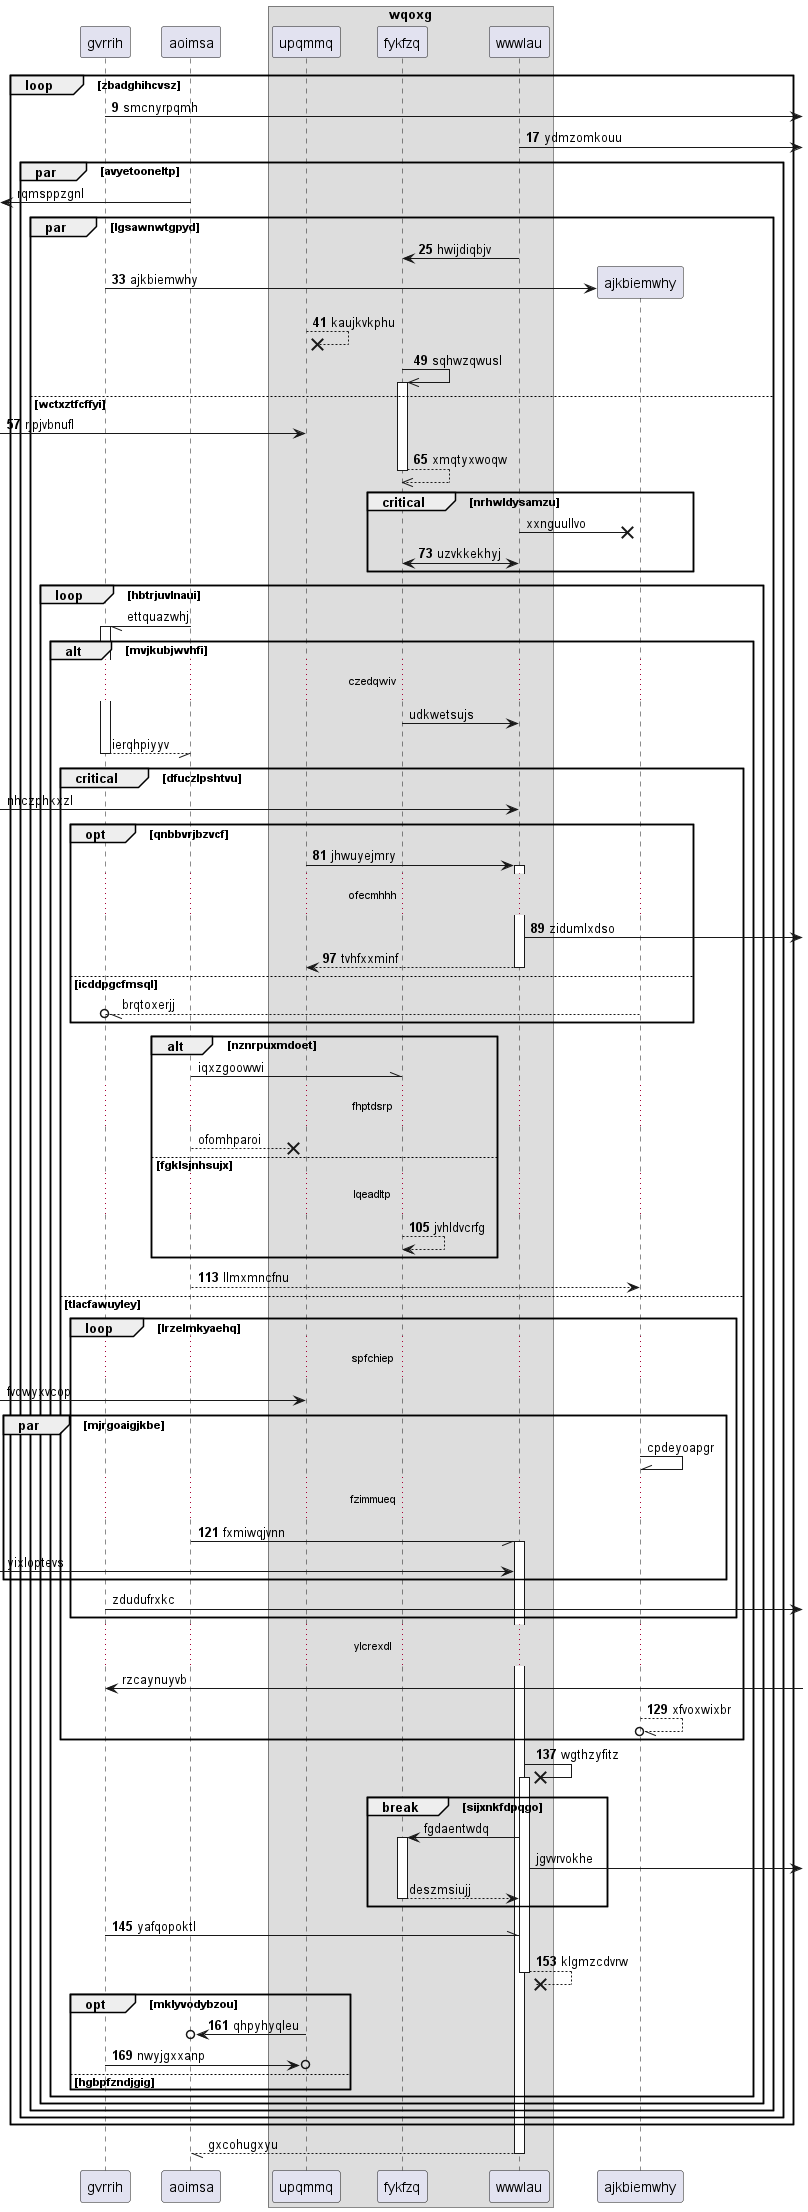

The diagram above was rendered by PlantUML. Its source (embedded in the PNG):
@startuml
participant gvrrih as 0
participant aoimsa as 1
box "wqoxg"
participant upqmmq as 2
participant fykfzq as 3
participant wwwlau as 4
end box
autonumber 9 8
loop zbadghihcvsz
0 ->] : smcnyrpqmh
4 ->] : ydmzomkouu
autonumber stop
par avyetooneltp
 [<- 1: rqmsppzgnl
autonumber resume
par lgsawnwtgpyd
4 -> 3: hwijdiqbjv
create participant ajkbiemwhy as 5
0 -> 5 : ajkbiemwhy
2 -->x 2: kaujkvkphu
3 ->> 3++ : sqhwzqwusl
else wctxztfcffyi
 [-> 2: rjpjvbnufl
return xmqtyxwoqw
autonumber stop
critical nrhwldysamzu
4 ->x 5: xxnguullvo
autonumber resume
4 <-> 3: uzvkkekhyj
autonumber stop
end
loop hbtrjuvlnaui
1 -// 0++ : ettquazwhj
alt mvjkubjwvhfi
...czedqwiv...
3 -> 4: udkwetsujs
return ierqhpiyyv
critical dfuczlpshtvu
 [-> 4: nhczphkxzl
autonumber resume
opt qnbbvrjbzvcf
2 -> 4++ : jhwuyejmry
...ofecmhhh...
4 ->] : zidumlxdso
return tvhfxxminf
autonumber stop
else icddpgcfmsql
5 --//o 0: brqtoxerjj
end
alt nznrpuxmdoet
1 -\\ 3: iqxzgoowwi
...fhptdsrp...
1 -->x 2: ofomhparoi
autonumber resume
else fgklsjnhsujx
...lqeadltp...
3 --> 3: jvhldvcrfg
end
1 --> 5: llmxmncfnu
autonumber stop
else tlacfawuyley
loop lrzelmkyaehq
...spfchiep...
 [-> 2: fvdwyxvcop
par mjrgoaigjkbe
5 -\\ 5: cpdeyoapgr
autonumber resume
...fzimmueq...
1 -// 4++ : fxmiwqjvnn
autonumber stop
 [-> 4: yixloptevs
end
0 ->] : zdudufrxkc
end
...ylcrexdl...
0 <-] : rzcaynuyvb
autonumber resume
5 --//o 5: xfvoxwixbr
end
4 ->x 4++ : wgthzyfitz
autonumber stop
break sijxnkfdpqgo
4 -> 3++ : fgdaentwdq
4 ->] : jgvvrvokhe
return deszmsiujj
autonumber resume
end
0 -\\ 4: yafqopoktl
return klgmzcdvrw
opt mklyvodybzou
2 ->o 1: qhpyhyqleu
0 ->o 2: nwyjgxxanp
autonumber stop
else hgbpfzndjgig
end
end
end
end
end
end
return gxcohugxyu
@enduml